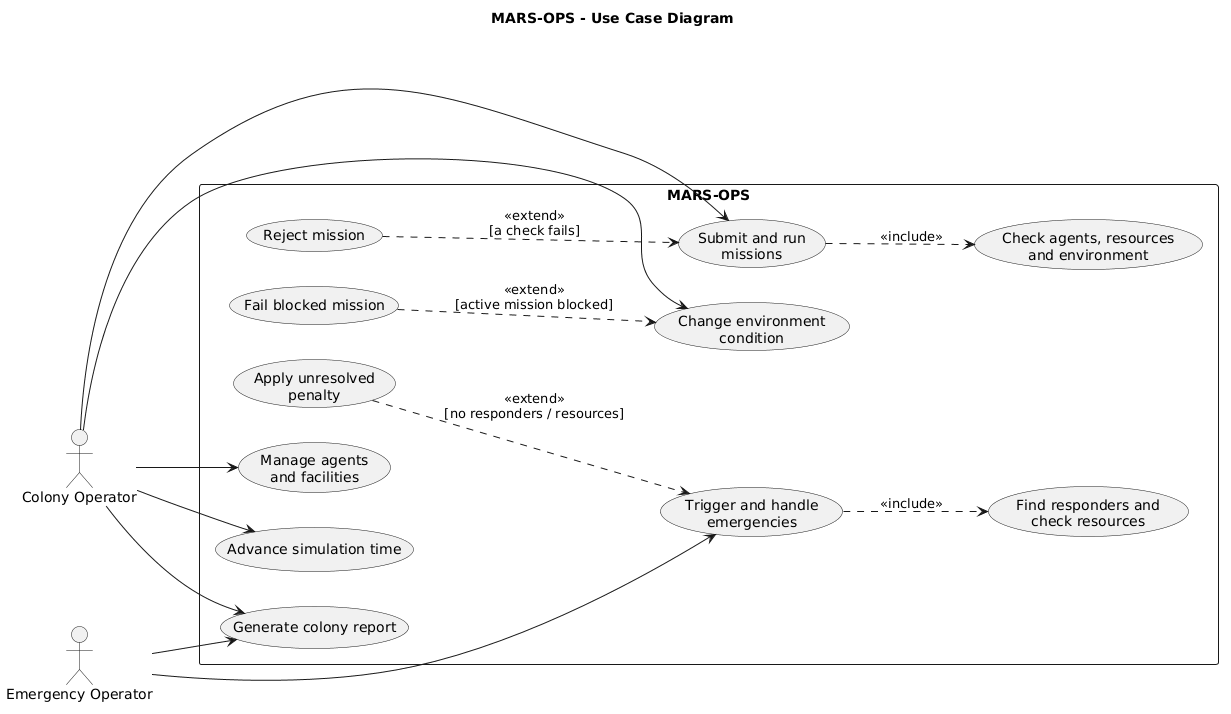

The diagram above was rendered by PlantUML. Its source (embedded in the PNG):
@startuml
title MARS-OPS - Use Case Diagram

left to right direction
skinparam shadowing false

actor "Colony Operator" as Op
actor "Emergency Operator" as EOp

rectangle "MARS-OPS" {
  usecase "Manage agents\nand facilities" as UC1
  usecase "Submit and run\nmissions" as UC2
  usecase "Advance simulation time" as UC3
  usecase "Change environment\ncondition" as UC4
  usecase "Trigger and handle\nemergencies" as UC5
  usecase "Generate colony report" as UC6

  usecase "Check agents, resources\nand environment" as UC2a
  usecase "Reject mission" as UC2b
  usecase "Find responders and\ncheck resources" as UC5a
  usecase "Apply unresolved\npenalty" as UC5b
  usecase "Fail blocked mission" as UC4a
}

Op --> UC1
Op --> UC2
Op --> UC3
Op --> UC4
Op --> UC6
EOp --> UC5
EOp --> UC6

UC2 ..> UC2a : <<include>>
UC5 ..> UC5a : <<include>>
UC2b ..> UC2 : <<extend>>\n[a check fails]
UC5b ..> UC5 : <<extend>>\n[no responders / resources]
UC4a ..> UC4 : <<extend>>\n[active mission blocked]
@enduml